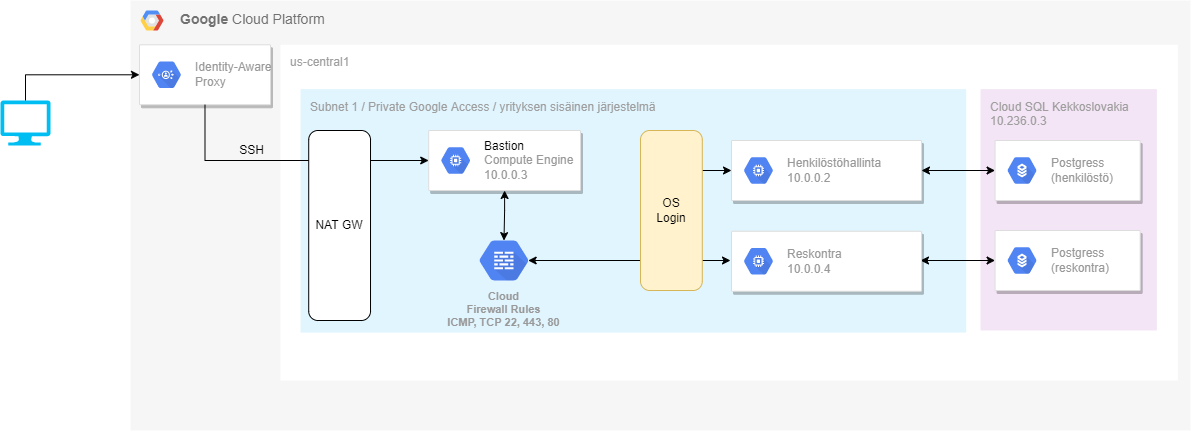

The diagram above was exported from draw.io. Its source (the exported page's mxGraphModel, read from the mxfile embedded in the PNG):
<mxGraphModel dx="780" dy="1112" grid="1" gridSize="10" guides="1" tooltips="1" connect="1" arrows="1" fold="1" page="1" pageScale="1" pageWidth="827" pageHeight="1169" background="none" math="0" shadow="0">
  <root>
    <mxCell id="0" />
    <mxCell id="1" parent="0" />
    <mxCell id="7QisHaSWuBn1WbGACFuJ-52" value="" style="group" parent="1" vertex="1" connectable="0">
      <mxGeometry x="170" y="100" width="1190" height="430" as="geometry" />
    </mxCell>
    <mxCell id="47" value="" style="verticalLabelPosition=bottom;html=1;verticalAlign=top;align=center;strokeColor=none;fillColor=#00BEF2;shape=mxgraph.azure.computer;pointerEvents=1;" parent="7QisHaSWuBn1WbGACFuJ-52" vertex="1">
      <mxGeometry y="100" width="50" height="45" as="geometry" />
    </mxCell>
    <mxCell id="52" style="edgeStyle=orthogonalEdgeStyle;rounded=0;orthogonalLoop=1;jettySize=auto;html=1;exitX=0;exitY=0.25;exitDx=0;exitDy=0;startArrow=none;startFill=0;endArrow=none;endFill=0;" parent="7QisHaSWuBn1WbGACFuJ-52" source="42" edge="1">
      <mxGeometry relative="1" as="geometry">
        <mxPoint x="560" y="240" as="targetPoint" />
      </mxGeometry>
    </mxCell>
    <mxCell id="2" value="&lt;b&gt;Google &lt;/b&gt;Cloud Platform" style="fillColor=#F6F6F6;strokeColor=none;shadow=0;gradientColor=none;fontSize=14;align=left;spacing=10;fontColor=#717171;9E9E9E;verticalAlign=top;spacingTop=-4;fontStyle=0;spacingLeft=40;html=1;container=0;" parent="7QisHaSWuBn1WbGACFuJ-52" vertex="1">
      <mxGeometry x="130" width="1060" height="430" as="geometry" />
    </mxCell>
    <mxCell id="3" value="" style="shape=mxgraph.gcp2.google_cloud_platform;fillColor=#F6F6F6;strokeColor=none;shadow=0;gradientColor=none;" parent="7QisHaSWuBn1WbGACFuJ-52" vertex="1">
      <mxGeometry x="140" y="10" width="23" height="20" as="geometry">
        <mxPoint x="20" y="10" as="offset" />
      </mxGeometry>
    </mxCell>
    <mxCell id="4" value="us-central1" style="sketch=0;points=[[0,0,0],[0.25,0,0],[0.5,0,0],[0.75,0,0],[1,0,0],[1,0.25,0],[1,0.5,0],[1,0.75,0],[1,1,0],[0.75,1,0],[0.5,1,0],[0.25,1,0],[0,1,0],[0,0.75,0],[0,0.5,0],[0,0.25,0]];rounded=1;absoluteArcSize=1;arcSize=2;html=1;strokeColor=none;gradientColor=none;shadow=0;dashed=0;fontSize=12;fontColor=#9E9E9E;align=left;verticalAlign=top;spacing=10;spacingTop=-4;" parent="7QisHaSWuBn1WbGACFuJ-52" vertex="1">
      <mxGeometry x="280" y="44.290000000000006" width="897.38" height="335.71" as="geometry" />
    </mxCell>
    <mxCell id="5" value="Subnet 1 / Private Google Access / yrityksen sisäinen järjestelmä" style="sketch=0;points=[[0,0,0],[0.25,0,0],[0.5,0,0],[0.75,0,0],[1,0,0],[1,0.25,0],[1,0.5,0],[1,0.75,0],[1,1,0],[0.75,1,0],[0.5,1,0],[0.25,1,0],[0,1,0],[0,0.75,0],[0,0.5,0],[0,0.25,0]];rounded=1;absoluteArcSize=1;arcSize=2;html=1;strokeColor=none;gradientColor=none;shadow=0;dashed=0;fontSize=12;fontColor=#9E9E9E;align=left;verticalAlign=top;spacing=10;spacingTop=-4;fillColor=#E1F5FE;" parent="7QisHaSWuBn1WbGACFuJ-52" vertex="1">
      <mxGeometry x="300" y="88.57" width="665.74" height="243.57" as="geometry" />
    </mxCell>
    <mxCell id="8" value="" style="strokeColor=#dddddd;shadow=1;strokeWidth=1;rounded=1;absoluteArcSize=1;arcSize=2;" parent="7QisHaSWuBn1WbGACFuJ-52" vertex="1">
      <mxGeometry x="138.98" y="44.290000000000006" width="131.02" height="60" as="geometry" />
    </mxCell>
    <mxCell id="9" value="Identity-Aware&#10;Proxy" style="sketch=0;dashed=0;connectable=0;html=1;fillColor=#5184F3;strokeColor=none;shape=mxgraph.gcp2.hexIcon;prIcon=identity_aware_proxy;part=1;labelPosition=right;verticalLabelPosition=middle;align=left;verticalAlign=middle;spacingLeft=5;fontColor=#999999;fontSize=12;" parent="8" vertex="1">
      <mxGeometry y="0.5" width="44" height="39" relative="1" as="geometry">
        <mxPoint x="5" y="-19.5" as="offset" />
      </mxGeometry>
    </mxCell>
    <mxCell id="46" style="edgeStyle=orthogonalEdgeStyle;rounded=0;orthogonalLoop=1;jettySize=auto;html=1;exitX=0.5;exitY=0;exitDx=0;exitDy=0;exitPerimeter=0;entryX=0;entryY=0.5;entryDx=0;entryDy=0;" parent="7QisHaSWuBn1WbGACFuJ-52" source="47" target="8" edge="1">
      <mxGeometry relative="1" as="geometry" />
    </mxCell>
    <mxCell id="11" value="" style="strokeColor=#dddddd;shadow=1;strokeWidth=1;rounded=1;absoluteArcSize=1;arcSize=2;" parent="7QisHaSWuBn1WbGACFuJ-52" vertex="1">
      <mxGeometry x="428.2" y="130" width="151.8" height="60" as="geometry" />
    </mxCell>
    <mxCell id="12" value="&lt;font color=&quot;#000000&quot;&gt;Bastion&lt;/font&gt;&lt;br&gt;Compute Engine&lt;br&gt;10.0.0.3" style="sketch=0;dashed=0;connectable=0;html=1;fillColor=#5184F3;strokeColor=none;shape=mxgraph.gcp2.hexIcon;prIcon=compute_engine;part=1;labelPosition=right;verticalLabelPosition=middle;align=left;verticalAlign=middle;spacingLeft=5;fontColor=#999999;fontSize=12;" parent="11" vertex="1">
      <mxGeometry y="0.5" width="44" height="39" relative="1" as="geometry">
        <mxPoint x="5" y="-19.5" as="offset" />
      </mxGeometry>
    </mxCell>
    <mxCell id="7" style="edgeStyle=orthogonalEdgeStyle;rounded=0;orthogonalLoop=1;jettySize=auto;html=1;exitX=0.5;exitY=1;exitDx=0;exitDy=0;entryX=0;entryY=0.5;entryDx=0;entryDy=0;strokeColor=#000000;" parent="7QisHaSWuBn1WbGACFuJ-52" source="8" target="11" edge="1">
      <mxGeometry relative="1" as="geometry" />
    </mxCell>
    <mxCell id="14" value="Cloud SQL Kekkoslovakia&lt;br&gt;10.236.0.3" style="sketch=0;points=[[0,0,0],[0.25,0,0],[0.5,0,0],[0.75,0,0],[1,0,0],[1,0.25,0],[1,0.5,0],[1,0.75,0],[1,1,0],[0.75,1,0],[0.5,1,0],[0.25,1,0],[0,1,0],[0,0.75,0],[0,0.5,0],[0,0.25,0]];rounded=1;absoluteArcSize=1;arcSize=2;html=1;strokeColor=none;gradientColor=none;shadow=0;dashed=0;fontSize=12;fontColor=#9E9E9E;align=left;verticalAlign=top;spacing=10;spacingTop=-4;fillColor=#F3E5F5;" parent="7QisHaSWuBn1WbGACFuJ-52" vertex="1">
      <mxGeometry x="980" y="88.57" width="176.44" height="241.43" as="geometry" />
    </mxCell>
    <mxCell id="16" value="" style="strokeColor=#dddddd;shadow=1;strokeWidth=1;rounded=1;absoluteArcSize=1;arcSize=2;" parent="7QisHaSWuBn1WbGACFuJ-52" vertex="1">
      <mxGeometry x="731" y="140" width="190" height="60" as="geometry" />
    </mxCell>
    <mxCell id="17" value="Henkilöstöhallinta&lt;br&gt;10.0.0.2" style="sketch=0;dashed=0;connectable=0;html=1;fillColor=#5184F3;strokeColor=none;shape=mxgraph.gcp2.hexIcon;prIcon=compute_engine;part=1;labelPosition=right;verticalLabelPosition=middle;align=left;verticalAlign=middle;spacingLeft=5;fontColor=#999999;fontSize=12;" parent="16" vertex="1">
      <mxGeometry y="0.5" width="44" height="39" relative="1" as="geometry">
        <mxPoint x="5" y="-19.5" as="offset" />
      </mxGeometry>
    </mxCell>
    <mxCell id="18" style="edgeStyle=orthogonalEdgeStyle;rounded=0;orthogonalLoop=1;jettySize=auto;html=1;exitX=1;exitY=0.5;exitDx=0;exitDy=0;entryX=0;entryY=0.5;entryDx=0;entryDy=0;startArrow=classic;startFill=1;" parent="7QisHaSWuBn1WbGACFuJ-52" target="21" edge="1">
      <mxGeometry relative="1" as="geometry">
        <mxPoint x="920" y="260" as="sourcePoint" />
      </mxGeometry>
    </mxCell>
    <mxCell id="19" value="" style="strokeColor=#dddddd;shadow=1;strokeWidth=1;rounded=1;absoluteArcSize=1;arcSize=2;" parent="7QisHaSWuBn1WbGACFuJ-52" vertex="1">
      <mxGeometry x="994.5744680851063" y="140" width="145.09595744680848" height="60" as="geometry" />
    </mxCell>
    <mxCell id="20" value="Postgress&lt;br&gt;(henkilöstö)" style="sketch=0;dashed=0;connectable=0;html=1;fillColor=#5184F3;strokeColor=none;shape=mxgraph.gcp2.hexIcon;prIcon=cloud_sql;part=1;labelPosition=right;verticalLabelPosition=middle;align=left;verticalAlign=middle;spacingLeft=5;fontColor=#999999;fontSize=12;" parent="19" vertex="1">
      <mxGeometry y="0.5" width="44" height="39" relative="1" as="geometry">
        <mxPoint x="5" y="-19.5" as="offset" />
      </mxGeometry>
    </mxCell>
    <mxCell id="15" style="edgeStyle=orthogonalEdgeStyle;rounded=0;orthogonalLoop=1;jettySize=auto;html=1;exitX=1;exitY=0.5;exitDx=0;exitDy=0;entryX=0;entryY=0.5;entryDx=0;entryDy=0;startArrow=classic;startFill=1;" parent="7QisHaSWuBn1WbGACFuJ-52" source="16" target="19" edge="1">
      <mxGeometry relative="1" as="geometry" />
    </mxCell>
    <mxCell id="21" value="" style="strokeColor=#dddddd;shadow=1;strokeWidth=1;rounded=1;absoluteArcSize=1;arcSize=2;" parent="7QisHaSWuBn1WbGACFuJ-52" vertex="1">
      <mxGeometry x="994.5744680851063" y="230" width="145.09595744680848" height="60" as="geometry" />
    </mxCell>
    <mxCell id="22" value="Postgress&lt;br&gt;(reskontra)" style="sketch=0;dashed=0;connectable=0;html=1;fillColor=#5184F3;strokeColor=none;shape=mxgraph.gcp2.hexIcon;prIcon=cloud_sql;part=1;labelPosition=right;verticalLabelPosition=middle;align=left;verticalAlign=middle;spacingLeft=5;fontColor=#999999;fontSize=12;" parent="21" vertex="1">
      <mxGeometry y="0.5" width="44" height="39" relative="1" as="geometry">
        <mxPoint x="5" y="-19.5" as="offset" />
      </mxGeometry>
    </mxCell>
    <mxCell id="25" style="edgeStyle=orthogonalEdgeStyle;rounded=0;orthogonalLoop=1;jettySize=auto;html=1;exitX=0.825;exitY=0.5;exitDx=0;exitDy=0;exitPerimeter=0;entryX=0;entryY=0.5;entryDx=0;entryDy=0;startArrow=classic;startFill=1;" parent="7QisHaSWuBn1WbGACFuJ-52" source="26" edge="1">
      <mxGeometry relative="1" as="geometry">
        <mxPoint x="730" y="260" as="targetPoint" />
      </mxGeometry>
    </mxCell>
    <mxCell id="26" value="Cloud&lt;br&gt;Firewall Rules&lt;br&gt;ICMP, TCP 22, 443, 80" style="sketch=0;html=1;fillColor=#5184F3;strokeColor=none;verticalAlign=top;labelPosition=center;verticalLabelPosition=bottom;align=center;spacingTop=-6;fontSize=11;fontStyle=1;fontColor=#999999;shape=mxgraph.gcp2.hexIcon;prIcon=cloud_firewall_rules" parent="7QisHaSWuBn1WbGACFuJ-52" vertex="1">
      <mxGeometry x="466.27000000000004" y="230.75" width="74.42553191489361" height="58.5" as="geometry" />
    </mxCell>
    <mxCell id="10" style="edgeStyle=orthogonalEdgeStyle;rounded=0;orthogonalLoop=1;jettySize=auto;html=1;exitX=0.5;exitY=1;exitDx=0;exitDy=0;startArrow=classic;startFill=1;entryX=0.5;entryY=0.16;entryDx=0;entryDy=0;entryPerimeter=0;" parent="7QisHaSWuBn1WbGACFuJ-52" source="11" target="26" edge="1">
      <mxGeometry relative="1" as="geometry" />
    </mxCell>
    <mxCell id="33" value="NAT GW" style="rounded=1;whiteSpace=wrap;html=1;" parent="7QisHaSWuBn1WbGACFuJ-52" vertex="1">
      <mxGeometry x="308.21000000000004" y="130" width="61.8" height="190" as="geometry" />
    </mxCell>
    <mxCell id="41" style="edgeStyle=orthogonalEdgeStyle;rounded=0;orthogonalLoop=1;jettySize=auto;html=1;exitX=1;exitY=0.25;exitDx=0;exitDy=0;entryX=0;entryY=0.5;entryDx=0;entryDy=0;startArrow=none;startFill=0;endArrow=classic;endFill=1;" parent="7QisHaSWuBn1WbGACFuJ-52" source="42" target="16" edge="1">
      <mxGeometry relative="1" as="geometry" />
    </mxCell>
    <mxCell id="42" value="OS&lt;br&gt;Login" style="rounded=1;whiteSpace=wrap;html=1;fillColor=#fff2cc;strokeColor=#d6b656;" parent="7QisHaSWuBn1WbGACFuJ-52" vertex="1">
      <mxGeometry x="640" y="130" width="61.8" height="160" as="geometry" />
    </mxCell>
    <mxCell id="44" value="" style="strokeColor=#dddddd;shadow=1;strokeWidth=1;rounded=1;absoluteArcSize=1;arcSize=2;" parent="7QisHaSWuBn1WbGACFuJ-52" vertex="1">
      <mxGeometry x="731" y="230.75" width="190" height="60" as="geometry" />
    </mxCell>
    <mxCell id="45" value="Reskontra&lt;br&gt;10.0.0.4" style="sketch=0;dashed=0;connectable=0;html=1;fillColor=#5184F3;strokeColor=none;shape=mxgraph.gcp2.hexIcon;prIcon=compute_engine;part=1;labelPosition=right;verticalLabelPosition=middle;align=left;verticalAlign=middle;spacingLeft=5;fontColor=#999999;fontSize=12;" parent="44" vertex="1">
      <mxGeometry y="0.5" width="44" height="39" relative="1" as="geometry">
        <mxPoint x="5" y="-19.5" as="offset" />
      </mxGeometry>
    </mxCell>
    <mxCell id="13" value="&lt;font style=&quot;background-color: rgb(246 , 246 , 246)&quot;&gt;SSH&lt;/font&gt;" style="text;html=1;resizable=0;autosize=1;align=center;verticalAlign=middle;points=[];fillColor=none;strokeColor=none;rounded=0;" parent="7QisHaSWuBn1WbGACFuJ-52" vertex="1">
      <mxGeometry x="231.01123595505618" y="140" width="40" height="20" as="geometry" />
    </mxCell>
  </root>
</mxGraphModel>